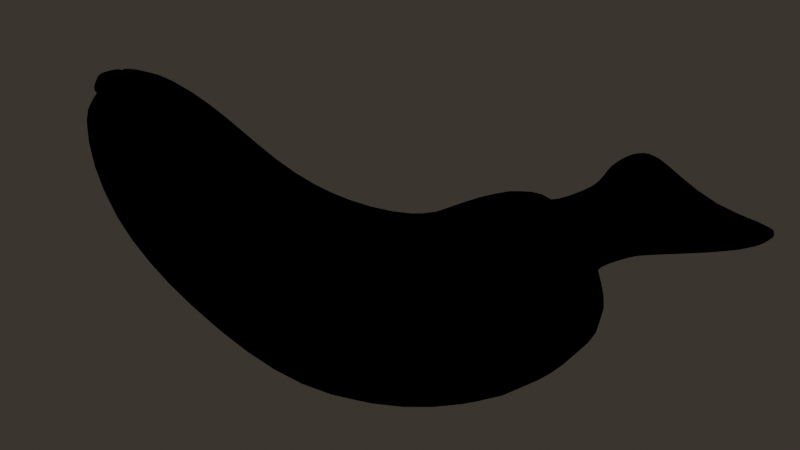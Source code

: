 # Source: banana-v2.blend  (saved by Blender 4.2.66; exported with 4.5.12 LTS)
import bpy
from mathutils import Matrix  # noqa: F401  (used for matrix-valued properties, if any)

bpy.ops.wm.read_factory_settings(use_empty=True)
scene = bpy.context.scene
scene.name = 'Scene'

# ---- collections
col_collection = bpy.data.collections.new('Collection'); scene.collection.children.link(col_collection)

# ---- materials (node trees are filled in below, after node groups)
mat_material = bpy.data.materials.new('Material')
mat_material.alpha_threshold = 0.0
mat_material.use_transparent_shadow = False
mat_material.roughness = 0.5
mat_material.line_color = (0.0, 0.0, 0.0, 1.0)

# ---- material node trees
mat_material.use_nodes = True; mat_material.node_tree.nodes.clear()
_N = mat_material.node_tree.nodes; _L = mat_material.node_tree.links
n0 = _N.new('ShaderNodeOutputMaterial'); n0.name = 'Material Output'; n0.location = (368, 305)
n0.target = 'EEVEE'
n1 = _N.new('ShaderNodeBsdfPrincipled'); n1.name = 'Principled BSDF'; n1.location = (87, 308)
n1.inputs[3].default_value = 1.45
n2 = _N.new('ShaderNodeVertexColor'); n2.name = 'Color Attribute'; n2.location = (-158, 298)
n2.layer_name = 'Attribute'
_L.new(n1.outputs[0], n0.inputs[0])
_L.new(n2.outputs[0], n1.inputs[0])
_L.new(n2.outputs[0], n1.inputs[8])
n0.is_active_output = True

# ---- world
world_world = bpy.data.worlds.new('World'); scene.world = world_world
world_world.use_nodes = True; world_world.node_tree.nodes.clear()
_N = world_world.node_tree.nodes; _L = world_world.node_tree.links
n0 = _N.new('ShaderNodeOutputWorld'); n0.name = 'World Output'; n0.location = (300, 300)
n1 = _N.new('ShaderNodeBackground'); n1.name = 'Background'; n1.location = (10, 300)
n1.inputs[0].default_value = (0.0509, 0.04364, 0.03472, 1.0)
_L.new(n1.outputs[0], n0.inputs[0])
n0.is_active_output = True
world_world.color = (0.05088, 0.05088, 0.05088)
world_world.sun_shadow_jitter_overblur = 0.0

# ---- cameras
cam_camera = bpy.data.cameras.new('Camera')
cam_camera.clip_end = 100.0
cam_camera.ortho_scale = 7.314

# ---- lights
light_light = bpy.data.lights.new('Light', 'POINT')
light_light.energy = 1000.0
light_light.shadow_soft_size = 0.8895

# ---- meshes
me_cube = bpy.data.meshes.new('Cube')
me_cube.from_pydata([(0.8585, 0.9716, 1.031), (1.134, 1.019, -1.021), (0.8279, -0.9627, 1.056), (1.159, -0.8886, -1.054), (-0.4333, 0.5965, 0.5928), (-0.5019, 0.6436, -0.7366), (-0.4639, -0.5876, 0.6178), (-0.4768, -0.5135, -0.7702), (2.357, 0.9692, 1.522), (3.279, 1.016, -0.3124), (2.326, -0.9603, 1.547), (3.305, -0.8862, -0.346), (3.773, 1.05, 2.656), (5.39, 1.097, 1.141), (3.743, -1.041, 2.681), (5.415, -0.9672, 1.107), (4.768, 0.9411, 3.974), (6.606, 0.9883, 3.162), (4.737, -0.9322, 3.999), (6.631, -0.8581, 3.128), (5.283, 0.886, 5.488), (7.125, 0.9331, 4.988), (5.253, -0.877, 5.513), (7.15, -0.8029, 4.954), (5.656, 0.2308, 5.598), (6.246, 0.2779, 5.486), (5.625, -0.2219, 5.623), (6.271, -0.1478, 5.452), (5.862, 0.3127, 6.917), (6.648, 0.3448, 6.609), (5.862, -0.377, 6.917), (6.648, -0.3448, 6.609), (5.844, 0.2896, 7.231), (7.517, 0.2986, 8.09), (5.844, -0.4001, 7.231), (7.517, -0.3911, 8.09), (-0.6845, 0.1646, -0.2576), (-0.6593, -0.03447, -0.2912), (-0.6465, -0.1086, 0.1388), (-0.6158, 0.1175, 0.1138), (-0.76, 0.2315, -0.3087), (-0.76, -0.2315, -0.3087), (-0.76, -0.2315, 0.1543), (-0.76, 0.2315, 0.1543), (-0.9001, 0.2315, -0.3087), (-0.9001, -0.2315, -0.3087), (-0.9001, -0.2315, 0.1543), (-0.9001, 0.2315, 0.1543), (1.0, 1.086, 0.0), (-0.4636, -0.7105, -0.07719), (1.0, -1.086, 0.0), (-0.4636, 0.7105, -0.07719), (2.822, 1.083, 0.5997), (2.822, -1.083, 0.5997), (4.586, 1.164, 1.893), (4.586, -1.164, 1.893), (5.691, 1.055, 3.563), (5.691, -1.055, 3.563), (6.208, 1.0, 5.232), (6.208, -1.0, 5.232), (5.955, 0.3448, 5.536), (5.955, -0.3448, 5.536), (6.293, 0.3389, 6.722), (6.293, -0.3508, 6.722), (6.756, 0.3425, 7.264), (6.756, -0.3472, 7.264), (-0.6462, -0.2315, -0.07719), (-0.6462, 0.2315, -0.07719), (-0.76, -0.2315, -0.07719), (-0.76, 0.2315, -0.07719), (-0.9001, -0.2315, -0.07719), (-0.9001, 0.2315, -0.07719), (-0.4614, 0.06508, -0.7908), (0.746, 0.004462, 1.174), (-0.5458, 0.004462, 0.7351), (1.174, 0.06508, -1.075), (2.244, 0.004462, 1.665), (3.32, 0.06508, -0.3665), (3.758, 0.004462, 2.668), (5.431, 0.06508, 1.087), (4.655, 0.004461, 4.116), (6.647, 0.06508, 3.108), (5.171, 0.004461, 5.63), (7.166, 0.06508, 4.933), (5.543, 0.004461, 5.74), (6.287, 0.06508, 5.431), (5.862, -0.03217, 6.917), (6.648, -8.345e-07, 6.609), (5.844, -0.05521, 7.231), (7.517, -0.04625, 8.09), (-0.6439, 0.06508, -0.3118), (-0.7283, 0.004462, 0.2561), (-0.76, -2.98e-08, -0.3087), (-0.76, -2.98e-08, 0.1543), (-0.9001, -2.98e-08, -0.3087), (-0.9001, -2.98e-08, 0.1543), (-0.9001, -2.98e-08, -0.07719), (6.756, -0.002322, 7.264), (5.909, -0.331, 6.64), (5.915, 0.3216, 6.635), (6.585, 0.3343, 6.432), (6.589, -0.3138, 6.426), (6.261, -0.3449, 6.526), (6.261, 0.3448, 6.526), (6.591, 0.01025, 6.423), (5.891, -0.006296, 6.664)], [], [(73, 74, 6, 2), (50, 2, 6, 49), (72, 7, 37, 90), (72, 75, 3, 7), (50, 3, 11, 53), (51, 4, 0, 48), (76, 10, 14, 78), (48, 0, 8, 52), (75, 1, 9, 77), (73, 2, 10, 76), (79, 13, 17, 81), (52, 8, 12, 54), (77, 9, 13, 79), (53, 11, 15, 55), (80, 18, 22, 82), (55, 15, 19, 57), (78, 14, 18, 80), (54, 12, 16, 56), (82, 22, 26, 84), (56, 16, 20, 58), (81, 17, 21, 83), (57, 19, 23, 59), (105, 98, 30, 86), (58, 20, 24, 60), (83, 21, 25, 85), (59, 23, 27, 61), (87, 29, 33, 89), (103, 99, 28, 62), (104, 100, 29, 87), (102, 101, 31, 63), (97, 88, 34, 65), (63, 31, 35, 65), (86, 30, 34, 88), (62, 28, 32, 64), (91, 39, 43, 93), (74, 4, 39, 91), (51, 5, 36, 67), (49, 6, 38, 66), (68, 42, 46, 70), (66, 38, 42, 68), (67, 36, 40, 69), (90, 37, 41, 92), (96, 95, 47, 71), (69, 40, 44, 71), (92, 41, 45, 94), (93, 43, 47, 95), (43, 69, 71, 47), (94, 96, 71, 44), (39, 67, 69, 43), (37, 66, 68, 41), (41, 68, 70, 45), (7, 49, 66, 37), (4, 51, 67, 39), (29, 62, 64, 33), (30, 63, 65, 34), (89, 97, 65, 35), (98, 102, 63, 30), (100, 103, 62, 29), (22, 59, 61, 26), (21, 58, 60, 25), (18, 57, 59, 22), (17, 56, 58, 21), (13, 54, 56, 17), (14, 55, 57, 18), (10, 53, 55, 14), (9, 52, 54, 13), (1, 48, 52, 9), (5, 51, 48, 1), (2, 50, 53, 10), (3, 50, 49, 7), (33, 64, 97, 89), (45, 70, 96, 94), (42, 93, 95, 46), (40, 92, 94, 44), (70, 46, 95, 96), (36, 90, 92, 40), (6, 74, 91, 38), (38, 91, 93, 42), (28, 86, 88, 32), (64, 32, 88, 97), (101, 104, 87, 31), (31, 87, 89, 35), (23, 83, 85, 27), (99, 105, 86, 28), (19, 81, 83, 23), (20, 82, 84, 24), (12, 78, 80, 16), (16, 80, 82, 20), (11, 77, 79, 15), (15, 79, 81, 19), (0, 73, 76, 8), (3, 75, 77, 11), (8, 76, 78, 12), (5, 1, 75, 72), (5, 72, 90, 36), (0, 4, 74, 73), (24, 84, 105, 99), (27, 85, 104, 101), (25, 60, 103, 100), (26, 61, 102, 98), (61, 27, 101, 102), (85, 25, 100, 104), (60, 24, 99, 103), (84, 26, 98, 105)])
me_cube.polygons.foreach_set('use_smooth', [True] * 104)
_k = {(49, 66): 0.5, (51, 67): 0.5, (59, 61): 0.5, (58, 60): 0.5, (57, 59): 0.5, (56, 58): 0.5, (54, 56): 0.5, (55, 57): 0.5, (53, 55): 0.5, (52, 54): 0.5, (48, 52): 0.5, (48, 51): 0.5, (50, 53): 0.5, (49, 50): 0.5, (74, 91): 0.5, (83, 85): 0.5, (81, 83): 0.5, (82, 84): 0.5, (80, 82): 0.5, (77, 79): 0.5, (79, 81): 0.5, (73, 76): 0.5, (75, 77): 0.5, (72, 75): 0.5, (72, 90): 0.5, (73, 74): 0.5}
me_cube.attributes.new('crease_edge', 'FLOAT', 'EDGE').data.foreach_set('value', [_k.get((min(e.vertices), max(e.vertices)), 0.0) for e in me_cube.edges])
_uv = me_cube.uv_layers.new(name='UVMap')
_uv.uv.foreach_set('vector', [0.625, 0.625, 0.875, 0.625, 0.875, 0.75, 0.625, 0.75, 0.5, 0.75, 0.625, 0.75, 0.625, 1.0, 0.5, 1.0, 0.125, 0.625, 0.125, 0.75, 0.125, 0.75, 0.125, 0.625, 0.125, 0.625, 0.375, 0.625, 0.375, 0.75, 0.125, 0.75, 0.5, 0.75, 0.375, 0.75, 0.375, 0.75, 0.5, 0.75, 0.5, 0.25, 0.625, 0.25, 0.625, 0.5, 0.5, 0.5, 0.625, 0.625, 0.625, 0.75, 0.625, 0.75, 0.625, 0.625, 0.5, 0.5, 0.625, 0.5, 0.625, 0.5, 0.5, 0.5, 0.375, 0.625, 0.375, 0.5, 0.375, 0.5, 0.375, 0.625, 0.625, 0.625, 0.625, 0.75, 0.625, 0.75, 0.625, 0.625, 0.375, 0.625, 0.375, 0.5, 0.375, 0.5, 0.375, 0.625, 0.5, 0.5, 0.625, 0.5, 0.625, 0.5, 0.5, 0.5, 0.375, 0.625, 0.375, 0.5, 0.375, 0.5, 0.375, 0.625, 0.5, 0.75, 0.375, 0.75, 0.375, 0.75, 0.5, 0.75, 0.625, 0.625, 0.625, 0.75, 0.625, 0.75, 0.625, 0.625, 0.5, 0.75, 0.375, 0.75, 0.375, 0.75, 0.5, 0.75, 0.625, 0.625, 0.625, 0.75, 0.625, 0.75, 0.625, 0.625, 0.5, 0.5, 0.625, 0.5, 0.625, 0.5, 0.5, 0.5, 0.625, 0.625, 0.625, 0.75, 0.625, 0.75, 0.625, 0.625, 0.5, 0.5, 0.625, 0.5, 0.625, 0.5, 0.5, 0.5, 0.375, 0.625, 0.375, 0.5, 0.375, 0.5, 0.375, 0.625, 0.5, 0.75, 0.375, 0.75, 0.375, 0.75, 0.5, 0.75, 0.625, 0.625, 0.625, 0.75, 0.625, 0.75, 0.625, 0.625, 0.5, 0.5, 0.625, 0.5, 0.625, 0.5, 0.5, 0.5, 0.375, 0.625, 0.375, 0.5, 0.375, 0.5, 0.375, 0.625, 0.5, 0.75, 0.375, 0.75, 0.375, 0.75, 0.5, 0.75, 0.375, 0.625, 0.375, 0.5, 0.375, 0.5, 0.375, 0.625, 0.5, 0.5, 0.625, 0.5, 0.625, 0.5, 0.5, 0.5, 0.375, 0.625, 0.375, 0.5, 0.375, 0.5, 0.375, 0.625, 0.5, 0.75, 0.375, 0.75, 0.375, 0.75, 0.5, 0.75, 0.5, 0.625, 0.625, 0.625, 0.625, 0.75, 0.5, 0.75, 0.5, 0.75, 0.375, 0.75, 0.375, 0.75, 0.5, 0.75, 0.625, 0.625, 0.625, 0.75, 0.625, 0.75, 0.625, 0.625, 0.5, 0.5, 0.625, 0.5, 0.625, 0.5, 0.5, 0.5, 0.875, 0.625, 0.875, 0.5, 0.875, 0.5, 0.875, 0.625, 0.875, 0.625, 0.875, 0.5, 0.875, 0.5, 0.875, 0.625, 0.5, 0.25, 0.375, 0.25, 0.375, 0.25, 0.5, 0.25, 0.5, 1.0, 0.625, 1.0, 0.625, 1.0, 0.5, 1.0, 0.5, 1.0, 0.625, 1.0, 0.625, 1.0, 0.5, 1.0, 0.5, 1.0, 0.625, 1.0, 0.625, 1.0, 0.5, 1.0, 0.5, 0.25, 0.375, 0.25, 0.375, 0.25, 0.5, 0.25, 0.125, 0.625, 0.125, 0.75, 0.125, 0.75, 0.125, 0.625, 0.5, 0.125, 0.625, 0.125, 0.625, 0.25, 0.5, 0.25, 0.5, 0.25, 0.375, 0.25, 0.375, 0.25, 0.5, 0.25, 0.125, 0.625, 0.125, 0.75, 0.125, 0.75, 0.125, 0.625, 0.875, 0.625, 0.875, 0.5, 0.875, 0.5, 0.875, 0.625, 0.625, 0.25, 0.5, 0.25, 0.5, 0.25, 0.625, 0.25, 0.375, 0.125, 0.5, 0.125, 0.5, 0.25, 0.375, 0.25, 0.625, 0.25, 0.5, 0.25, 0.5, 0.25, 0.625, 0.25, 0.375, 1.0, 0.5, 1.0, 0.5, 1.0, 0.375, 1.0, 0.375, 1.0, 0.5, 1.0, 0.5, 1.0, 0.375, 1.0, 0.375, 1.0, 0.5, 1.0, 0.5, 1.0, 0.375, 1.0, 0.625, 0.25, 0.5, 0.25, 0.5, 0.25, 0.625, 0.25, 0.375, 0.5, 0.5, 0.5, 0.5, 0.5, 0.375, 0.5, 0.625, 0.75, 0.5, 0.75, 0.5, 0.75, 0.625, 0.75, 0.375, 0.625, 0.5, 0.625, 0.5, 0.75, 0.375, 0.75, 0.625, 0.75, 0.5, 0.75, 0.5, 0.75, 0.625, 0.75, 0.375, 0.5, 0.5, 0.5, 0.5, 0.5, 0.375, 0.5, 0.625, 0.75, 0.5, 0.75, 0.5, 0.75, 0.625, 0.75, 0.375, 0.5, 0.5, 0.5, 0.5, 0.5, 0.375, 0.5, 0.625, 0.75, 0.5, 0.75, 0.5, 0.75, 0.625, 0.75, 0.375, 0.5, 0.5, 0.5, 0.5, 0.5, 0.375, 0.5, 0.375, 0.5, 0.5, 0.5, 0.5, 0.5, 0.375, 0.5, 0.625, 0.75, 0.5, 0.75, 0.5, 0.75, 0.625, 0.75, 0.625, 0.75, 0.5, 0.75, 0.5, 0.75, 0.625, 0.75, 0.375, 0.5, 0.5, 0.5, 0.5, 0.5, 0.375, 0.5, 0.375, 0.5, 0.5, 0.5, 0.5, 0.5, 0.375, 0.5, 0.375, 0.25, 0.5, 0.25, 0.5, 0.5, 0.375, 0.5, 0.625, 0.75, 0.5, 0.75, 0.5, 0.75, 0.625, 0.75, 0.375, 0.75, 0.5, 0.75, 0.5, 1.0, 0.375, 1.0, 0.375, 0.5, 0.5, 0.5, 0.5, 0.625, 0.375, 0.625, 0.375, 0.0, 0.5, 0.0, 0.5, 0.125, 0.375, 0.125, 0.875, 0.75, 0.875, 0.625, 0.875, 0.625, 0.875, 0.75, 0.125, 0.5, 0.125, 0.625, 0.125, 0.625, 0.125, 0.5, 0.5, 0.0, 0.625, 0.0, 0.625, 0.125, 0.5, 0.125, 0.125, 0.5, 0.125, 0.625, 0.125, 0.625, 0.125, 0.5, 0.875, 0.75, 0.875, 0.625, 0.875, 0.625, 0.875, 0.75, 0.875, 0.75, 0.875, 0.625, 0.875, 0.625, 0.875, 0.75, 0.625, 0.5, 0.625, 0.625, 0.625, 0.625, 0.625, 0.5, 0.5, 0.5, 0.625, 0.5, 0.625, 0.625, 0.5, 0.625, 0.375, 0.75, 0.375, 0.625, 0.375, 0.625, 0.375, 0.75, 0.375, 0.75, 0.375, 0.625, 0.375, 0.625, 0.375, 0.75, 0.375, 0.75, 0.375, 0.625, 0.375, 0.625, 0.375, 0.75, 0.625, 0.5, 0.625, 0.625, 0.625, 0.625, 0.625, 0.5, 0.375, 0.75, 0.375, 0.625, 0.375, 0.625, 0.375, 0.75, 0.625, 0.5, 0.625, 0.625, 0.625, 0.625, 0.625, 0.5, 0.625, 0.5, 0.625, 0.625, 0.625, 0.625, 0.625, 0.5, 0.625, 0.5, 0.625, 0.625, 0.625, 0.625, 0.625, 0.5, 0.375, 0.75, 0.375, 0.625, 0.375, 0.625, 0.375, 0.75, 0.375, 0.75, 0.375, 0.625, 0.375, 0.625, 0.375, 0.75, 0.625, 0.5, 0.625, 0.625, 0.625, 0.625, 0.625, 0.5, 0.375, 0.75, 0.375, 0.625, 0.375, 0.625, 0.375, 0.75, 0.625, 0.5, 0.625, 0.625, 0.625, 0.625, 0.625, 0.5, 0.125, 0.5, 0.375, 0.5, 0.375, 0.625, 0.125, 0.625, 0.125, 0.5, 0.125, 0.625, 0.125, 0.625, 0.125, 0.5, 0.625, 0.5, 0.875, 0.5, 0.875, 0.625, 0.625, 0.625, 0.625, 0.5, 0.625, 0.625, 0.625, 0.625, 0.625, 0.5, 0.375, 0.75, 0.375, 0.625, 0.375, 0.625, 0.375, 0.75, 0.375, 0.5, 0.5, 0.5, 0.5, 0.5, 0.375, 0.5, 0.625, 0.75, 0.5, 0.75, 0.5, 0.75, 0.625, 0.75, 0.5, 0.75, 0.375, 0.75, 0.375, 0.75, 0.5, 0.75, 0.375, 0.625, 0.375, 0.5, 0.375, 0.5, 0.375, 0.625, 0.5, 0.5, 0.625, 0.5, 0.625, 0.5, 0.5, 0.5, 0.625, 0.625, 0.625, 0.75, 0.625, 0.75, 0.625, 0.625])
_ca = me_cube.color_attributes.new('Attribute', 'BYTE_COLOR', 'CORNER')
_ca.data.foreach_set('color', [0.8228, 0.5395, 0.02416, 1.0, 0.491, 0.3763, 0.03071, 1.0, 0.1779, 0.1356, 0.01521, 1.0, 0.4851, 0.3916, 0.02416, 1.0, 0.8388, 0.552, 0.02624, 1.0, 0.4851, 0.3916, 0.02416, 1.0, 0.1779, 0.1356, 0.01521, 1.0, 0.3763, 0.3663, 0.02843, 1.0, 0.4969, 0.3278, 0.01764, 1.0, 0.1095, 0.0999, 0.01298, 1.0, 0.01444, 0.04374, 0.01229, 1.0, 0.03434, 0.1651, 0.02217, 1.0, 0.4969, 0.3278, 0.01764, 1.0, 0.9387, 0.6308, 0.02217, 1.0, 0.4125, 0.2159, 0.03434, 1.0, 0.1095, 0.0999, 0.01298, 1.0, 0.8388, 0.552, 0.02624, 1.0, 0.4125, 0.2159, 0.03434, 1.0, 0.7605, 0.5457, 0.02519, 1.0, 0.3613, 0.2423, 0.01521, 1.0, 0.5841, 0.3813, 0.04231, 1.0, 0.3864, 0.2016, 0.03434, 1.0, 0.402, 0.2542, 0.0185, 1.0, 0.8148, 0.4678, 0.04374, 1.0, 0.552, 0.3763, 0.01161, 1.0, 0.5906, 0.4287, 0.02122, 1.0, 0.7084, 0.402, 0.0382, 1.0, 0.5906, 0.3968, 0.01298, 1.0, 0.8148, 0.4678, 0.04374, 1.0, 0.402, 0.2542, 0.0185, 1.0, 0.7084, 0.4678, 0.0185, 1.0, 0.7011, 0.3916, 0.0382, 1.0, 0.9387, 0.6308, 0.02217, 1.0, 0.9387, 0.6308, 0.02315, 1.0, 0.4969, 0.4342, 0.02624, 1.0, 0.8714, 0.5776, 0.02217, 1.0, 0.8228, 0.5395, 0.02416, 1.0, 0.4851, 0.3916, 0.02416, 1.0, 0.5906, 0.4287, 0.02122, 1.0, 0.552, 0.3763, 0.01161, 1.0, 0.807, 0.4678, 0.04092, 1.0, 0.6867, 0.4735, 0.02843, 1.0, 0.7084, 0.491, 0.02956, 1.0, 0.7758, 0.4342, 0.04374, 1.0, 0.7011, 0.3916, 0.0382, 1.0, 0.7084, 0.4678, 0.0185, 1.0, 0.624, 0.4125, 0.01521, 1.0, 0.6172, 0.3325, 0.04231, 1.0, 0.8714, 0.5776, 0.02217, 1.0, 0.4969, 0.4342, 0.02624, 1.0, 0.6867, 0.4735, 0.02843, 1.0, 0.807, 0.4678, 0.04092, 1.0, 0.3613, 0.2423, 0.01521, 1.0, 0.7605, 0.5457, 0.02519, 1.0, 0.8388, 0.5457, 0.02732, 1.0, 0.7758, 0.5089, 0.02217, 1.0, 0.7305, 0.4969, 0.01681, 1.0, 0.5711, 0.3095, 0.03955, 1.0, 0.0185, 0.02416, 0.01096, 1.0, 0.4233, 0.3763, 0.02843, 1.0, 0.7758, 0.5089, 0.02217, 1.0, 0.8388, 0.5457, 0.02732, 1.0, 0.5271, 0.2747, 0.04374, 1.0, 0.7758, 0.5029, 0.02624, 1.0, 0.5906, 0.3968, 0.01298, 1.0, 0.7084, 0.402, 0.0382, 1.0, 0.5711, 0.3095, 0.03955, 1.0, 0.7305, 0.4969, 0.01681, 1.0, 0.6172, 0.3325, 0.04231, 1.0, 0.624, 0.4125, 0.01521, 1.0, 0.4735, 0.2502, 0.0356, 1.0, 0.6654, 0.4678, 0.02416, 1.0, 0.4233, 0.3763, 0.02843, 1.0, 0.0185, 0.02416, 0.01096, 1.0, 0.01229, 0.02624, 0.01033, 1.0, 0.01444, 0.1195, 0.01938, 1.0, 0.6654, 0.4678, 0.02416, 1.0, 0.4735, 0.2502, 0.0356, 1.0, 0.07421, 0.08866, 0.0137, 1.0, 0.5457, 0.3712, 0.04519, 1.0, 0.7758, 0.4342, 0.04374, 1.0, 0.7084, 0.491, 0.02956, 1.0, 0.5029, 0.2918, 0.03955, 1.0, 0.8388, 0.5457, 0.02519, 1.0, 0.7758, 0.5029, 0.02624, 1.0, 0.5271, 0.2747, 0.04374, 1.0, 0.2346, 0.1946, 0.02416, 1.0, 0.624, 0.4342, 0.0382, 1.0, 0.02416, 0.05127, 0.01161, 1.0, 0.01938, 0.07619, 0.01444, 1.0, 0.01521, 0.0382, 0.01229, 1.0, 0.008568, 0.008568, 0.008568, 1.0, 0.5457, 0.3712, 0.04519, 1.0, 0.07421, 0.08866, 0.0137, 1.0, 0.01096, 0.05286, 0.01298, 1.0, 0.06125, 0.2623, 0.02843, 1.0, 0.8388, 0.5457, 0.02519, 1.0, 0.5029, 0.2918, 0.03955, 1.0, 0.1095, 0.2705, 0.02624, 1.0, 0.05127, 0.0865, 0.0137, 1.0, 0.624, 0.4342, 0.0382, 1.0, 0.2346, 0.1946, 0.02416, 1.0, 0.0382, 0.1095, 0.016, 1.0, 0.02843, 0.09084, 0.016, 1.0, 0.01764, 0.0331, 0.01096, 1.0, 0.01096, 0.01764, 0.009721, 1.0, 0.008568, 0.008568, 0.008568, 1.0, 0.02029, 0.03689, 0.01161, 1.0, 0.09531, 0.2502, 0.02519, 1.0, 0.0137, 0.02217, 0.009721, 1.0, 0.008568, 0.009134, 0.008568, 1.0, 0.02416, 0.04519, 0.01229, 1.0, 0.01161, 0.02732, 0.01033, 1.0, 0.0185, 0.07421, 0.01444, 1.0, 0.01096, 0.01764, 0.009721, 1.0, 0.01764, 0.0331, 0.01096, 1.0, 0.01096, 0.02732, 0.01033, 1.0, 0.01521, 0.02217, 0.009721, 1.0, 0.02416, 0.04231, 0.01229, 1.0, 0.02519, 0.05286, 0.01161, 1.0, 0.008568, 0.008568, 0.008568, 1.0, 0.008568, 0.008568, 0.008568, 1.0, 0.008568, 0.008568, 0.008568, 1.0, 0.008568, 0.008568, 0.008568, 1.0, 0.02519, 0.05286, 0.01161, 1.0, 0.02416, 0.04231, 0.01229, 1.0, 0.009134, 0.01033, 0.009134, 1.0, 0.008568, 0.008568, 0.008568, 1.0, 0.008568, 0.008568, 0.008568, 1.0, 0.01521, 0.0382, 0.01229, 1.0, 0.008568, 0.008568, 0.008568, 1.0, 0.008568, 0.008568, 0.008568, 1.0, 0.02416, 0.04519, 0.01229, 1.0, 0.008568, 0.009134, 0.008568, 1.0, 0.01521, 0.02843, 0.01033, 1.0, 0.02217, 0.04817, 0.01229, 1.0, 0.01681, 0.05286, 0.01161, 1.0, 0.01096, 0.02732, 0.01033, 1.0, 0.008568, 0.008568, 0.008568, 1.0, 0.008568, 0.008568, 0.008568, 1.0, 0.491, 0.3763, 0.03071, 1.0, 0.3864, 0.2016, 0.03434, 1.0, 0.01096, 0.02732, 0.01033, 1.0, 0.01681, 0.05286, 0.01161, 1.0, 0.5841, 0.3813, 0.04231, 1.0, 0.1119, 0.0999, 0.0137, 1.0, 0.02732, 0.07036, 0.01298, 1.0, 0.01229, 0.02624, 0.01033, 1.0, 0.3763, 0.3663, 0.02843, 1.0, 0.1779, 0.1356, 0.01521, 1.0, 0.01096, 0.02416, 0.009721, 1.0, 0.0137, 0.06848, 0.0137, 1.0, 0.008568, 0.009134, 0.008568, 1.0, 0.008568, 0.01033, 0.008568, 1.0, 0.008568, 0.008568, 0.008568, 1.0, 0.008568, 0.008568, 0.008568, 1.0, 0.0137, 0.06848, 0.0137, 1.0, 0.01096, 0.02416, 0.009721, 1.0, 0.008568, 0.01033, 0.008568, 1.0, 0.008568, 0.009134, 0.008568, 1.0, 0.01229, 0.02624, 0.01033, 1.0, 0.02732, 0.07036, 0.01298, 1.0, 0.008568, 0.008568, 0.008568, 1.0, 0.008568, 0.008568, 0.008568, 1.0, 0.03434, 0.1651, 0.02217, 1.0, 0.01444, 0.04374, 0.01229, 1.0, 0.01033, 0.01521, 0.009134, 1.0, 0.008568, 0.008568, 0.008568, 1.0, 0.008568, 0.008568, 0.008568, 1.0, 0.008568, 0.008568, 0.008568, 1.0, 0.008568, 0.008568, 0.008568, 1.0, 0.008568, 0.008568, 0.008568, 1.0, 0.008568, 0.008568, 0.008568, 1.0, 0.008568, 0.008568, 0.008568, 1.0, 0.008568, 0.008568, 0.008568, 1.0, 0.008568, 0.008568, 0.008568, 1.0, 0.008568, 0.008568, 0.008568, 1.0, 0.01033, 0.01521, 0.009134, 1.0, 0.008568, 0.008568, 0.008568, 1.0, 0.008568, 0.008568, 0.008568, 1.0, 0.008568, 0.008568, 0.008568, 1.0, 0.008568, 0.008568, 0.008568, 1.0, 0.008568, 0.008568, 0.008568, 1.0, 0.008568, 0.008568, 0.008568, 1.0, 0.008568, 0.008568, 0.008568, 1.0, 0.008568, 0.008568, 0.008568, 1.0, 0.008568, 0.008568, 0.008568, 1.0, 0.008568, 0.008568, 0.008568, 1.0, 0.008568, 0.008568, 0.008568, 1.0, 0.008568, 0.008568, 0.008568, 1.0, 0.008568, 0.008568, 0.008568, 1.0, 0.008568, 0.008568, 0.008568, 1.0, 0.01096, 0.02732, 0.01033, 1.0, 0.01229, 0.02624, 0.01033, 1.0, 0.008568, 0.008568, 0.008568, 1.0, 0.008568, 0.008568, 0.008568, 1.0, 0.01444, 0.04374, 0.01229, 1.0, 0.0137, 0.06848, 0.0137, 1.0, 0.008568, 0.009134, 0.008568, 1.0, 0.01033, 0.01521, 0.009134, 1.0, 0.01033, 0.01521, 0.009134, 1.0, 0.008568, 0.009134, 0.008568, 1.0, 0.008568, 0.008568, 0.008568, 1.0, 0.008568, 0.008568, 0.008568, 1.0, 0.1095, 0.0999, 0.01298, 1.0, 0.3763, 0.3663, 0.02843, 1.0, 0.0137, 0.06848, 0.0137, 1.0, 0.01444, 0.04374, 0.01229, 1.0, 0.3864, 0.2016, 0.03434, 1.0, 0.5841, 0.3813, 0.04231, 1.0, 0.01229, 0.02624, 0.01033, 1.0, 0.01096, 0.02732, 0.01033, 1.0, 0.01096, 0.01764, 0.009721, 1.0, 0.02416, 0.04519, 0.01229, 1.0, 0.02217, 0.04817, 0.01229, 1.0, 0.008568, 0.008568, 0.008568, 1.0, 0.01521, 0.0382, 0.01229, 1.0, 0.02519, 0.05286, 0.01161, 1.0, 0.008568, 0.008568, 0.008568, 1.0, 0.008568, 0.008568, 0.008568, 1.0, 0.02029, 0.03689, 0.01161, 1.0, 0.008568, 0.008568, 0.008568, 1.0, 0.008568, 0.008568, 0.008568, 1.0, 0.009134, 0.01033, 0.009134, 1.0, 0.01938, 0.07619, 0.01444, 1.0, 0.01096, 0.02732, 0.01033, 1.0, 0.02519, 0.05286, 0.01161, 1.0, 0.01521, 0.0382, 0.01229, 1.0, 0.0185, 0.07421, 0.01444, 1.0, 0.09531, 0.2502, 0.02519, 1.0, 0.02416, 0.04519, 0.01229, 1.0, 0.01096, 0.01764, 0.009721, 1.0, 0.0185, 0.02416, 0.01096, 1.0, 0.624, 0.4342, 0.0382, 1.0, 0.02843, 0.09084, 0.016, 1.0, 0.01229, 0.02624, 0.01033, 1.0, 0.5029, 0.2918, 0.03955, 1.0, 0.5457, 0.3712, 0.04519, 1.0, 0.06125, 0.2623, 0.02843, 1.0, 0.1095, 0.2705, 0.02624, 1.0, 0.5711, 0.3095, 0.03955, 1.0, 0.7758, 0.5029, 0.02624, 1.0, 0.624, 0.4342, 0.0382, 1.0, 0.0185, 0.02416, 0.01096, 1.0, 0.7084, 0.491, 0.02956, 1.0, 0.6654, 0.4678, 0.02416, 1.0, 0.5457, 0.3712, 0.04519, 1.0, 0.5029, 0.2918, 0.03955, 1.0, 0.6867, 0.4735, 0.02843, 1.0, 0.6172, 0.3325, 0.04231, 1.0, 0.6654, 0.4678, 0.02416, 1.0, 0.7084, 0.491, 0.02956, 1.0, 0.7084, 0.402, 0.0382, 1.0, 0.7758, 0.5089, 0.02217, 1.0, 0.7758, 0.5029, 0.02624, 1.0, 0.5711, 0.3095, 0.03955, 1.0, 0.5906, 0.4287, 0.02122, 1.0, 0.3613, 0.2423, 0.01521, 1.0, 0.7758, 0.5089, 0.02217, 1.0, 0.7084, 0.402, 0.0382, 1.0, 0.4969, 0.4342, 0.02624, 1.0, 0.7011, 0.3916, 0.0382, 1.0, 0.6172, 0.3325, 0.04231, 1.0, 0.6867, 0.4735, 0.02843, 1.0, 0.9387, 0.6308, 0.02315, 1.0, 0.8148, 0.4678, 0.04374, 1.0, 0.7011, 0.3916, 0.0382, 1.0, 0.4969, 0.4342, 0.02624, 1.0, 0.1119, 0.0999, 0.0137, 1.0, 0.5841, 0.3813, 0.04231, 1.0, 0.8148, 0.4678, 0.04374, 1.0, 0.9387, 0.6308, 0.02315, 1.0, 0.4851, 0.3916, 0.02416, 1.0, 0.8388, 0.552, 0.02624, 1.0, 0.3613, 0.2423, 0.01521, 1.0, 0.5906, 0.4287, 0.02122, 1.0, 0.4125, 0.2159, 0.03434, 1.0, 0.8388, 0.552, 0.02624, 1.0, 0.3763, 0.3663, 0.02843, 1.0, 0.1095, 0.0999, 0.01298, 1.0, 0.008568, 0.008568, 0.008568, 1.0, 0.02217, 0.04817, 0.01229, 1.0, 0.008568, 0.008568, 0.008568, 1.0, 0.02029, 0.03689, 0.01161, 1.0, 0.008568, 0.008568, 0.008568, 1.0, 0.008568, 0.008568, 0.008568, 1.0, 0.008568, 0.008568, 0.008568, 1.0, 0.008568, 0.008568, 0.008568, 1.0, 0.008568, 0.01033, 0.008568, 1.0, 0.008568, 0.008568, 0.008568, 1.0, 0.008568, 0.008568, 0.008568, 1.0, 0.008568, 0.008568, 0.008568, 1.0, 0.008568, 0.008568, 0.008568, 1.0, 0.008568, 0.008568, 0.008568, 1.0, 0.008568, 0.008568, 0.008568, 1.0, 0.008568, 0.008568, 0.008568, 1.0, 0.008568, 0.008568, 0.008568, 1.0, 0.008568, 0.008568, 0.008568, 1.0, 0.008568, 0.008568, 0.008568, 1.0, 0.008568, 0.008568, 0.008568, 1.0, 0.02732, 0.07036, 0.01298, 1.0, 0.03434, 0.1651, 0.02217, 1.0, 0.008568, 0.008568, 0.008568, 1.0, 0.008568, 0.008568, 0.008568, 1.0, 0.1779, 0.1356, 0.01521, 1.0, 0.491, 0.3763, 0.03071, 1.0, 0.01681, 0.05286, 0.01161, 1.0, 0.01096, 0.02416, 0.009721, 1.0, 0.01096, 0.02416, 0.009721, 1.0, 0.01681, 0.05286, 0.01161, 1.0, 0.008568, 0.008568, 0.008568, 1.0, 0.008568, 0.01033, 0.008568, 1.0, 0.008568, 0.009134, 0.008568, 1.0, 0.008568, 0.008568, 0.008568, 1.0, 0.008568, 0.008568, 0.008568, 1.0, 0.01521, 0.02843, 0.01033, 1.0, 0.02217, 0.04817, 0.01229, 1.0, 0.01521, 0.02843, 0.01033, 1.0, 0.008568, 0.008568, 0.008568, 1.0, 0.008568, 0.008568, 0.008568, 1.0, 0.01521, 0.02217, 0.009721, 1.0, 0.01161, 0.02732, 0.01033, 1.0, 0.01764, 0.0331, 0.01096, 1.0, 0.02416, 0.04231, 0.01229, 1.0, 0.02416, 0.04231, 0.01229, 1.0, 0.01764, 0.0331, 0.01096, 1.0, 0.02029, 0.03689, 0.01161, 1.0, 0.009134, 0.01033, 0.009134, 1.0, 0.2346, 0.1946, 0.02416, 1.0, 0.8388, 0.5457, 0.02519, 1.0, 0.05127, 0.0865, 0.0137, 1.0, 0.0382, 0.1095, 0.016, 1.0, 0.0137, 0.02217, 0.009721, 1.0, 0.02416, 0.05127, 0.01161, 1.0, 0.008568, 0.008568, 0.008568, 1.0, 0.008568, 0.009134, 0.008568, 1.0, 0.5271, 0.2747, 0.04374, 1.0, 0.7758, 0.4342, 0.04374, 1.0, 0.8388, 0.5457, 0.02519, 1.0, 0.2346, 0.1946, 0.02416, 1.0, 0.07421, 0.08866, 0.0137, 1.0, 0.4233, 0.3763, 0.02843, 1.0, 0.01444, 0.1195, 0.01938, 1.0, 0.01096, 0.05286, 0.01298, 1.0, 0.624, 0.4125, 0.01521, 1.0, 0.5906, 0.3968, 0.01298, 1.0, 0.7305, 0.4969, 0.01681, 1.0, 0.4735, 0.2502, 0.0356, 1.0, 0.4735, 0.2502, 0.0356, 1.0, 0.7305, 0.4969, 0.01681, 1.0, 0.4233, 0.3763, 0.02843, 1.0, 0.07421, 0.08866, 0.0137, 1.0, 0.7605, 0.5457, 0.02519, 1.0, 0.8714, 0.5776, 0.02217, 1.0, 0.807, 0.4678, 0.04092, 1.0, 0.8388, 0.5457, 0.02732, 1.0, 0.8388, 0.5457, 0.02732, 1.0, 0.807, 0.4678, 0.04092, 1.0, 0.7758, 0.4342, 0.04374, 1.0, 0.5271, 0.2747, 0.04374, 1.0, 0.402, 0.2542, 0.0185, 1.0, 0.8228, 0.5395, 0.02416, 1.0, 0.552, 0.3763, 0.01161, 1.0, 0.7084, 0.4678, 0.0185, 1.0, 0.4125, 0.2159, 0.03434, 1.0, 0.9387, 0.6308, 0.02217, 1.0, 0.8714, 0.5776, 0.02217, 1.0, 0.7605, 0.5457, 0.02519, 1.0, 0.7084, 0.4678, 0.0185, 1.0, 0.552, 0.3763, 0.01161, 1.0, 0.5906, 0.3968, 0.01298, 1.0, 0.624, 0.4125, 0.01521, 1.0, 0.1119, 0.0999, 0.0137, 1.0, 0.9387, 0.6308, 0.02315, 1.0, 0.9387, 0.6308, 0.02217, 1.0, 0.4969, 0.3278, 0.01764, 1.0, 0.1119, 0.0999, 0.0137, 1.0, 0.4969, 0.3278, 0.01764, 1.0, 0.03434, 0.1651, 0.02217, 1.0, 0.02732, 0.07036, 0.01298, 1.0, 0.402, 0.2542, 0.0185, 1.0, 0.3864, 0.2016, 0.03434, 1.0, 0.491, 0.3763, 0.03071, 1.0, 0.8228, 0.5395, 0.02416, 1.0, 0.01096, 0.05286, 0.01298, 1.0, 0.01444, 0.1195, 0.01938, 1.0, 0.02416, 0.05127, 0.01161, 1.0, 0.0137, 0.02217, 0.009721, 1.0, 0.0382, 0.1095, 0.016, 1.0, 0.05127, 0.0865, 0.0137, 1.0, 0.01161, 0.02732, 0.01033, 1.0, 0.01521, 0.02217, 0.009721, 1.0, 0.1095, 0.2705, 0.02624, 1.0, 0.06125, 0.2623, 0.02843, 1.0, 0.09531, 0.2502, 0.02519, 1.0, 0.0185, 0.07421, 0.01444, 1.0, 0.01229, 0.02624, 0.01033, 1.0, 0.02843, 0.09084, 0.016, 1.0, 0.01096, 0.02732, 0.01033, 1.0, 0.01938, 0.07619, 0.01444, 1.0, 0.02843, 0.09084, 0.016, 1.0, 0.0382, 0.1095, 0.016, 1.0, 0.01521, 0.02217, 0.009721, 1.0, 0.01096, 0.02732, 0.01033, 1.0, 0.05127, 0.0865, 0.0137, 1.0, 0.1095, 0.2705, 0.02624, 1.0, 0.0185, 0.07421, 0.01444, 1.0, 0.01161, 0.02732, 0.01033, 1.0, 0.06125, 0.2623, 0.02843, 1.0, 0.01096, 0.05286, 0.01298, 1.0, 0.0137, 0.02217, 0.009721, 1.0, 0.09531, 0.2502, 0.02519, 1.0, 0.01444, 0.1195, 0.01938, 1.0, 0.01229, 0.02624, 0.01033, 1.0, 0.01938, 0.07619, 0.01444, 1.0, 0.02416, 0.05127, 0.01161, 1.0])
me_cube.materials.append(mat_material)
me_cube.use_mirror_vertex_groups = False
me_cube.update()

# ---- objects
ob_cube = bpy.data.objects.new('Cube', me_cube)
ob_light = bpy.data.objects.new('Light', light_light)
ob_camera = bpy.data.objects.new('Camera', cam_camera)

# ---- transforms, parenting, visibility, modifiers, constraints
ob_cube.location = (-3.927, -3.002e-07, 2.234)
ob_cube.rotation_euler = (3.346e-08, 0.6425, 1.006e-07)
ob_cube.lock_rotations_4d = False
ob_cube.empty_display_type = 'ARROWS'
ob_cube.lineart.crease_threshold = 0.0
_m = ob_cube.modifiers.new('Subdivision', 'SUBSURF')
ob_light.location = (1.518, -1.037, 8.928)
ob_light.rotation_euler = (0.6503, 0.05522, 1.866)
ob_light.lock_rotations_4d = False
ob_light.empty_display_type = 'ARROWS'
ob_light.color = (0.0, 0.0, 0.0, 0.0)
ob_light.lineart.crease_threshold = 0.0
ob_camera.location = (10.41, -7.975, 8.342)
ob_camera.rotation_euler = (1.109, 0.0, 0.8149)
ob_camera.lock_rotations_4d = False
ob_camera.empty_display_type = 'ARROWS'
ob_camera.color = (0.0, 0.0, 0.0, 0.0)
ob_camera.display_type = 'WIRE'
ob_camera.lineart.crease_threshold = 0.0

# ---- collection membership
col_collection.objects.link(ob_cube)
col_collection.objects.link(ob_light)
col_collection.objects.link(ob_camera)

# ---- scene / render settings (as saved in the file)
scene.camera = ob_camera
scene.frame_start = 1; scene.frame_end = 250; scene.frame_set(3)
scene.render.engine = 'CYCLES'
bpy.context.view_layer.update()
